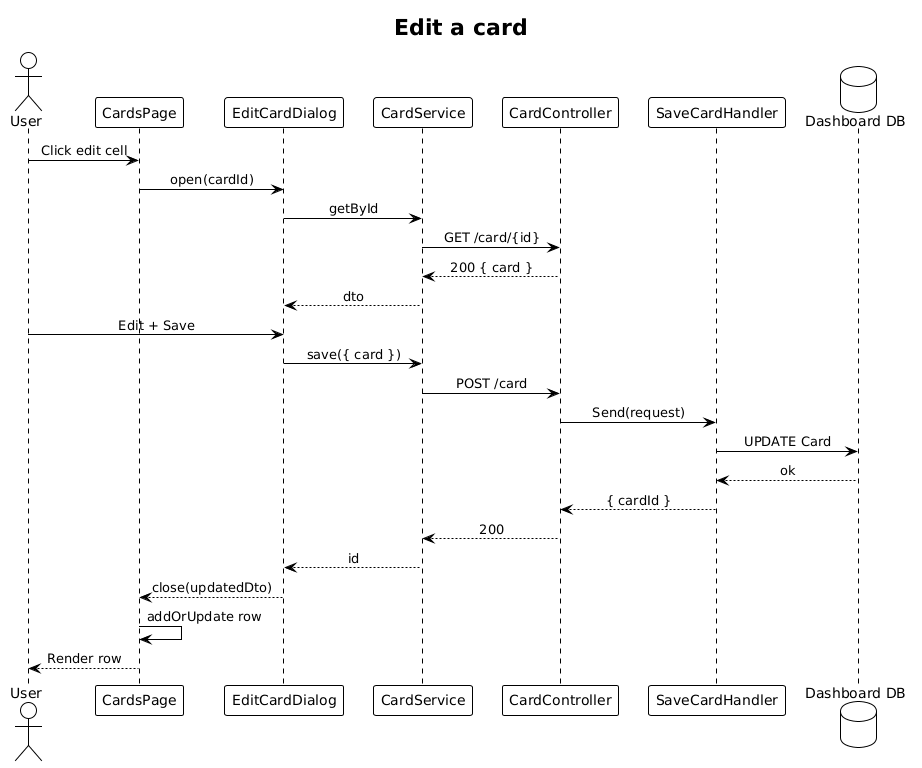

The diagram above was rendered by PlantUML. Its source (embedded in the PNG):
@startuml
!theme plain
skinparam sequenceMessageAlign center

title Edit a card

actor User
participant "CardsPage" as Page
participant "EditCardDialog" as Dlg
participant "CardService" as Svc
participant "CardController" as Ctrl
participant "SaveCardHandler" as H
database "Dashboard DB" as DB

User -> Page: Click edit cell
Page -> Dlg: open(cardId)
Dlg -> Svc: getById
Svc -> Ctrl: GET /card/{id}
Ctrl --> Svc: 200 { card }
Svc --> Dlg: dto
User -> Dlg: Edit + Save
Dlg -> Svc: save({ card })
Svc -> Ctrl: POST /card
Ctrl -> H: Send(request)
H -> DB: UPDATE Card
DB --> H: ok
H --> Ctrl: { cardId }
Ctrl --> Svc: 200
Svc --> Dlg: id
Dlg --> Page: close(updatedDto)
Page -> Page: addOrUpdate row
Page --> User: Render row
@enduml